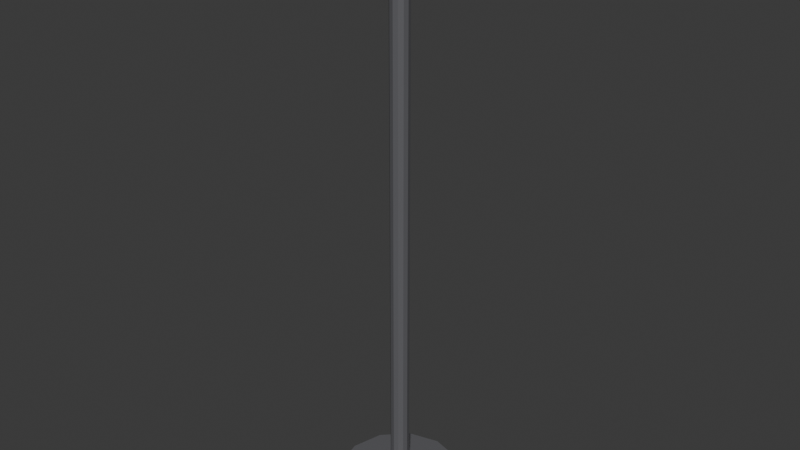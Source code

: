# Source: ILU_Haste_Preta_v01.blend  (saved by Blender 4.2.66; exported with 4.5.12 LTS)
import bpy
from mathutils import Matrix  # noqa: F401  (used for matrix-valued properties, if any)

bpy.ops.wm.read_factory_settings(use_empty=True)
scene = bpy.context.scene
scene.name = 'Scene'

# ---- collections
col_collection = bpy.data.collections.new('Collection'); scene.collection.children.link(col_collection)

# ---- materials (node trees are filled in below, after node groups)
mat_polyroom_pbr = bpy.data.materials.new('Polyroom_PBR')

# ---- material node trees
mat_polyroom_pbr.use_nodes = True; mat_polyroom_pbr.node_tree.nodes.clear()
_N = mat_polyroom_pbr.node_tree.nodes; _L = mat_polyroom_pbr.node_tree.links
n0 = _N.new('ShaderNodeOutputMaterial'); n0.name = 'Material Output'; n0.location = (300, 0)
n1 = _N.new('ShaderNodeBsdfPrincipled'); n1.name = 'Principled BSDF'; n1.location = (0, 0)
n2 = _N.new('ShaderNodeVertexColor'); n2.name = 'Color Attribute'; n2.location = (-300, 0)
n2.layer_name = 'Color'
_L.new(n2.outputs[0], n1.inputs[0])
_L.new(n1.outputs[0], n0.inputs[0])
n0.is_active_output = True

# ---- world
world_world = bpy.data.worlds.new('World'); scene.world = world_world
world_world.use_nodes = True; world_world.node_tree.nodes.clear()
_N = world_world.node_tree.nodes; _L = world_world.node_tree.links
n0 = _N.new('ShaderNodeOutputWorld'); n0.name = 'World Output'; n0.location = (300, 300)
n1 = _N.new('ShaderNodeBackground'); n1.name = 'Background'; n1.location = (10, 300)
n1.inputs[0].default_value = (0.05088, 0.05088, 0.05088, 1.0)
_L.new(n1.outputs[0], n0.inputs[0])
n0.is_active_output = True
world_world.color = (0.05088, 0.05088, 0.05088)
world_world.sun_shadow_jitter_overblur = 0.0

# ---- meshes
me_ilu_haste_preta_v01_mesh = bpy.data.meshes.new('ILU_Haste_Preta_v01_Mesh')
me_ilu_haste_preta_v01_mesh.from_pydata([(0.0, 0.12, 0.0), (0.0, 0.12, 0.03), (0.06, 0.1039, 0.0), (0.06, 0.1039, 0.03), (0.1039, 0.06, 0.0), (0.1039, 0.06, 0.03), (0.12, 0.0, 0.0), (0.12, 0.0, 0.03), (0.1039, -0.06, 0.0), (0.1039, -0.06, 0.03), (0.06, -0.1039, 0.0), (0.06, -0.1039, 0.03), (0.0, -0.12, 0.0), (0.0, -0.12, 0.03), (-0.06, -0.1039, 0.0), (-0.06, -0.1039, 0.03), (-0.1039, -0.06, 0.0), (-0.1039, -0.06, 0.03), (-0.12, 0.0, 0.0), (-0.12, 0.0, 0.03), (-0.1039, 0.06, 0.0), (-0.1039, 0.06, 0.03), (-0.06, 0.1039, 0.0), (-0.06, 0.1039, 0.03), (0.0, 0.018, 0.03), (0.0, 0.018, 1.03), (0.009, 0.01559, 0.03), (0.009, 0.01559, 1.03), (0.01559, 0.009, 0.03), (0.01559, 0.009, 1.03), (0.018, 0.0, 0.03), (0.018, 0.0, 1.03), (0.01559, -0.009, 0.03), (0.01559, -0.009, 1.03), (0.009, -0.01559, 0.03), (0.009, -0.01559, 1.03), (0.0, -0.018, 0.03), (0.0, -0.018, 1.03), (-0.009, -0.01559, 0.03), (-0.009, -0.01559, 1.03), (-0.01559, -0.009, 0.03), (-0.01559, -0.009, 1.03), (-0.018, 0.0, 0.03), (-0.018, 0.0, 1.03), (-0.01559, 0.009, 0.03), (-0.01559, 0.009, 1.03), (-0.009, 0.01559, 0.03), (-0.009, 0.01559, 1.03), (0.0, 0.1206, 1.08), (0.0, -0.0006218, 1.15), (0.02, 0.1179, 1.075), (0.02, -0.003301, 1.145), (0.03464, 0.1106, 1.062), (0.03464, -0.01062, 1.132), (0.04, 0.1006, 1.045), (0.04, -0.02062, 1.115), (0.03464, 0.09062, 1.028), (0.03464, -0.03062, 1.098), (0.02, 0.0833, 1.015), (0.02, -0.03794, 1.085), (0.0, 0.08062, 1.01), (0.0, -0.04062, 1.08), (-0.02, 0.0833, 1.015), (-0.02, -0.03794, 1.085), (-0.03464, 0.09062, 1.028), (-0.03464, -0.03062, 1.098), (-0.04, 0.1006, 1.045), (-0.04, -0.02062, 1.115), (-0.03464, 0.1106, 1.062), (-0.03464, -0.01062, 1.132), (-0.02, 0.1179, 1.075), (-0.02, -0.003301, 1.145), (0.01029, 0.09416, 1.06), (0.01782, 0.1045, 1.048), (0.02057, 0.1083, 1.03), (0.01782, 0.1045, 1.013), (0.01029, 0.09416, 0.9997), (0.01664, 0.08541, 1.06), (0.02883, 0.08937, 1.048), (0.03329, 0.09082, 1.03), (0.02883, 0.08937, 1.013), (0.01664, 0.08541, 0.9997), (0.01664, 0.07459, 1.06), (0.02883, 0.07063, 1.048), (0.03329, 0.06918, 1.03), (0.02883, 0.07063, 1.013), (0.01664, 0.07459, 0.9997), (0.01029, 0.06584, 1.06), (0.01782, 0.05548, 1.048), (0.02057, 0.05168, 1.03), (0.01782, 0.05548, 1.013), (0.01029, 0.06584, 0.9997), (9.313e-10, 0.0625, 1.06), (1.863e-09, 0.04969, 1.048), (1.863e-09, 0.045, 1.03), (1.863e-09, 0.04969, 1.013), (9.313e-10, 0.0625, 0.9997), (-0.01029, 0.06584, 1.06), (-0.01782, 0.05548, 1.048), (-0.02057, 0.05168, 1.03), (-0.01782, 0.05548, 1.013), (-0.01029, 0.06584, 0.9997), (0.0, 0.08, 1.065), (-0.01664, 0.07459, 1.06), (-0.02883, 0.07063, 1.048), (-0.03329, 0.06918, 1.03), (-0.02883, 0.07063, 1.013), (-0.01664, 0.07459, 0.9997), (0.0, 0.08, 0.995), (-0.01664, 0.08541, 1.06), (-0.02883, 0.08937, 1.048), (-0.03329, 0.09082, 1.03), (-0.02883, 0.08937, 1.013), (-0.01664, 0.08541, 0.9997), (-0.01029, 0.09416, 1.06), (-0.01782, 0.1045, 1.048), (-0.02057, 0.1083, 1.03), (-0.01782, 0.1045, 1.013), (-0.01029, 0.09416, 0.9997), (-3.725e-09, 0.0975, 1.06), (-1.863e-09, 0.1103, 1.048), (-7.451e-09, 0.115, 1.03), (-1.863e-09, 0.1103, 1.013), (-3.725e-09, 0.0975, 0.9997)], [], [(0, 1, 3, 2), (2, 3, 5, 4), (4, 5, 7, 6), (6, 7, 9, 8), (8, 9, 11, 10), (10, 11, 13, 12), (12, 13, 15, 14), (14, 15, 17, 16), (16, 17, 19, 18), (18, 19, 21, 20), (3, 1, 23, 21, 19, 17, 15, 13, 11, 9, 7, 5), (20, 21, 23, 22), (22, 23, 1, 0), (0, 2, 4, 6, 8, 10, 12, 14, 16, 18, 20, 22), (24, 25, 27, 26), (26, 27, 29, 28), (28, 29, 31, 30), (30, 31, 33, 32), (32, 33, 35, 34), (34, 35, 37, 36), (36, 37, 39, 38), (38, 39, 41, 40), (40, 41, 43, 42), (42, 43, 45, 44), (27, 25, 47, 45, 43, 41, 39, 37, 35, 33, 31, 29), (44, 45, 47, 46), (46, 47, 25, 24), (24, 26, 28, 30, 32, 34, 36, 38, 40, 42, 44, 46), (48, 49, 51, 50), (50, 51, 53, 52), (52, 53, 55, 54), (54, 55, 57, 56), (56, 57, 59, 58), (58, 59, 61, 60), (60, 61, 63, 62), (62, 63, 65, 64), (64, 65, 67, 66), (66, 67, 69, 68), (51, 49, 71, 69, 67, 65, 63, 61, 59, 57, 55, 53), (68, 69, 71, 70), (70, 71, 49, 48), (48, 50, 52, 54, 56, 58, 60, 62, 64, 66, 68, 70), (121, 120, 73, 74), (119, 102, 72), (108, 123, 76), (122, 121, 74, 75), (120, 119, 72, 73), (123, 122, 75, 76), (108, 76, 81), (75, 74, 79, 80), (73, 72, 77, 78), (76, 75, 80, 81), (74, 73, 78, 79), (72, 102, 77), (108, 81, 86), (80, 79, 84, 85), (78, 77, 82, 83), (81, 80, 85, 86), (79, 78, 83, 84), (77, 102, 82), (85, 84, 89, 90), (83, 82, 87, 88), (86, 85, 90, 91), (84, 83, 88, 89), (82, 102, 87), (108, 86, 91), (88, 87, 92, 93), (91, 90, 95, 96), (89, 88, 93, 94), (87, 102, 92), (108, 91, 96), (90, 89, 94, 95), (96, 95, 100, 101), (94, 93, 98, 99), (92, 102, 97), (108, 96, 101), (95, 94, 99, 100), (93, 92, 97, 98), (101, 100, 106, 107), (99, 98, 104, 105), (97, 102, 103), (108, 101, 107), (100, 99, 105, 106), (98, 97, 103, 104), (107, 106, 112, 113), (105, 104, 110, 111), (103, 102, 109), (108, 107, 113), (106, 105, 111, 112), (104, 103, 109, 110), (113, 112, 117, 118), (111, 110, 115, 116), (109, 102, 114), (108, 113, 118), (112, 111, 116, 117), (110, 109, 114, 115), (116, 115, 120, 121), (114, 102, 119), (108, 118, 123), (117, 116, 121, 122), (115, 114, 119, 120), (118, 117, 122, 123)])
_uv = me_ilu_haste_preta_v01_mesh.uv_layers.new(name='UVMap')
_uv.uv.foreach_set('vector', [0.443, 0.2656, 0.4727, 0.2656, 0.4727, 0.3272, 0.443, 0.3272, 0.443, 0.3272, 0.4727, 0.3272, 0.4727, 0.3809, 0.443, 0.3809, 0.443, 0.3809, 0.4727, 0.3809, 0.4727, 0.4125, 0.443, 0.4125, 0.3565, 0.591, 0.3863, 0.591, 0.3863, 0.6423, 0.3565, 0.6423, 0.3565, 0.6423, 0.3863, 0.6423, 0.3863, 0.7038, 0.3565, 0.7038, 0.3565, 0.7038, 0.3863, 0.7038, 0.3863, 0.759, 0.3565, 0.759, 0.3565, 0.759, 0.3863, 0.759, 0.3863, 0.7931, 0.3565, 0.7931, 0.443, 0.004022, 0.4727, 0.004022, 0.4727, 0.03631, 0.443, 0.03631, 0.443, 0.03631, 0.4727, 0.03631, 0.4727, 0.09051, 0.443, 0.09051, 0.443, 0.09051, 0.4727, 0.09051, 0.4727, 0.1521, 0.443, 0.1521, 0.03483, 0.2032, 0.004022, 0.1498, 0.004022, 0.08819, 0.03483, 0.03483, 0.08819, 0.004022, 0.1498, 0.004022, 0.2032, 0.03483, 0.234, 0.08819, 0.234, 0.1498, 0.2032, 0.2032, 0.1498, 0.234, 0.08819, 0.234, 0.443, 0.1521, 0.4727, 0.1521, 0.4727, 0.2046, 0.443, 0.2046, 0.443, 0.2126, 0.4727, 0.2126, 0.4727, 0.2656, 0.443, 0.2656, 0.004022, 0.3878, 0.004022, 0.3262, 0.03483, 0.2728, 0.08819, 0.242, 0.1498, 0.242, 0.2032, 0.2728, 0.234, 0.3262, 0.234, 0.3878, 0.2032, 0.4412, 0.1498, 0.472, 0.08819, 0.472, 0.03483, 0.4412, 0.3265, 0.996, 0.3265, 0.004022, 0.3357, 0.004022, 0.3357, 0.996, 0.3357, 0.996, 0.3357, 0.004022, 0.3438, 0.004022, 0.3438, 0.996, 0.3438, 0.996, 0.3438, 0.004022, 0.3485, 0.004022, 0.3485, 0.996, 0.242, 0.996, 0.242, 0.004022, 0.2497, 0.004022, 0.2497, 0.996, 0.2497, 0.996, 0.2497, 0.004022, 0.2589, 0.004022, 0.2589, 0.996, 0.2589, 0.996, 0.2589, 0.004022, 0.2672, 0.004022, 0.2672, 0.996, 0.2672, 0.996, 0.2672, 0.004022, 0.2723, 0.004022, 0.2723, 0.996, 0.2804, 0.996, 0.2804, 0.004022, 0.2852, 0.004022, 0.2852, 0.996, 0.2852, 0.996, 0.2852, 0.004022, 0.2934, 0.004022, 0.2934, 0.996, 0.2934, 0.996, 0.2934, 0.004022, 0.3026, 0.004022, 0.3026, 0.996, 0.4556, 0.8833, 0.4476, 0.8786, 0.443, 0.8706, 0.443, 0.8614, 0.4476, 0.8534, 0.4556, 0.8488, 0.4648, 0.8488, 0.4728, 0.8534, 0.4775, 0.8614, 0.4775, 0.8706, 0.4728, 0.8786, 0.4648, 0.8833, 0.3026, 0.996, 0.3026, 0.004022, 0.3105, 0.004022, 0.3105, 0.996, 0.3185, 0.996, 0.3185, 0.004022, 0.3265, 0.004022, 0.3265, 0.996, 0.4476, 0.9212, 0.443, 0.9132, 0.443, 0.9039, 0.4476, 0.8959, 0.4556, 0.8913, 0.4648, 0.8913, 0.4728, 0.8959, 0.4775, 0.9039, 0.4775, 0.9132, 0.4728, 0.9212, 0.4648, 0.9258, 0.4556, 0.9258, 0.3764, 0.4447, 0.3764, 0.3244, 0.3962, 0.3218, 0.3962, 0.442, 0.3962, 0.442, 0.3962, 0.3218, 0.4107, 0.3145, 0.4107, 0.4348, 0.3798, 0.1519, 0.3639, 0.04755, 0.3798, 0.05459, 0.3957, 0.1589, 0.3957, 0.1589, 0.3798, 0.05459, 0.3999, 0.05491, 0.4159, 0.1592, 0.4159, 0.1592, 0.3999, 0.05491, 0.419, 0.04841, 0.4349, 0.1527, 0.3565, 0.5757, 0.3565, 0.4554, 0.3764, 0.4528, 0.3764, 0.573, 0.3764, 0.573, 0.3764, 0.4528, 0.3962, 0.4554, 0.3962, 0.5757, 0.3962, 0.5757, 0.3962, 0.4554, 0.4107, 0.4627, 0.4107, 0.5829, 0.3565, 0.3049, 0.3565, 0.1688, 0.3756, 0.1673, 0.3756, 0.3033, 0.3756, 0.3033, 0.3756, 0.1673, 0.3959, 0.1679, 0.3959, 0.3039, 0.3565, 0.03565, 0.3597, 0.0221, 0.3725, 0.01053, 0.3915, 0.004022, 0.4117, 0.004336, 0.4276, 0.01138, 0.4349, 0.02328, 0.4318, 0.03683, 0.419, 0.04841, 0.3999, 0.05491, 0.3798, 0.05459, 0.3639, 0.04755, 0.3959, 0.3039, 0.3959, 0.1679, 0.4121, 0.1704, 0.4121, 0.3065, 0.3565, 0.442, 0.3565, 0.3218, 0.3764, 0.3244, 0.3764, 0.4447, 0.5075, 0.4462, 0.5075, 0.4666, 0.4988, 0.4849, 0.4839, 0.4964, 0.4666, 0.498, 0.4516, 0.4891, 0.443, 0.4723, 0.443, 0.4519, 0.4516, 0.4336, 0.4666, 0.4221, 0.4839, 0.4205, 0.4988, 0.4294, 0.4653, 0.7526, 0.4516, 0.7418, 0.4619, 0.7264, 0.4772, 0.7348, 0.4881, 0.6134, 0.4716, 0.608, 0.4881, 0.6026, 0.4716, 0.6762, 0.455, 0.6815, 0.455, 0.6708, 0.4804, 0.7612, 0.4653, 0.7526, 0.4772, 0.7348, 0.4908, 0.7458, 0.4516, 0.7418, 0.443, 0.7319, 0.4489, 0.723, 0.4619, 0.7264, 0.4929, 0.7654, 0.4804, 0.7612, 0.4908, 0.7458, 0.4988, 0.7565, 0.4716, 0.6762, 0.455, 0.6708, 0.4614, 0.6621, 0.4908, 0.7458, 0.4772, 0.7348, 0.4866, 0.7208, 0.4989, 0.7337, 0.5002, 0.5987, 0.4881, 0.6026, 0.4818, 0.594, 0.4892, 0.5837, 0.455, 0.6708, 0.443, 0.6669, 0.4539, 0.6519, 0.4614, 0.6621, 0.4772, 0.7348, 0.4619, 0.7264, 0.4701, 0.7143, 0.4866, 0.7208, 0.4881, 0.6026, 0.4716, 0.608, 0.4818, 0.594, 0.4716, 0.6762, 0.4614, 0.6621, 0.4716, 0.6588, 0.4841, 0.5699, 0.4662, 0.5696, 0.4698, 0.5559, 0.4872, 0.558, 0.4892, 0.5837, 0.4818, 0.594, 0.4716, 0.5906, 0.4716, 0.5779, 0.4614, 0.6621, 0.4539, 0.6519, 0.4716, 0.6461, 0.4716, 0.6588, 0.4662, 0.5696, 0.4505, 0.5611, 0.4536, 0.5492, 0.4698, 0.5559, 0.4818, 0.594, 0.4716, 0.608, 0.4716, 0.5906, 0.4872, 0.558, 0.4698, 0.5559, 0.4751, 0.5357, 0.4918, 0.5405, 0.4536, 0.5492, 0.443, 0.5398, 0.4456, 0.5296, 0.4582, 0.5317, 0.5011, 0.555, 0.4872, 0.558, 0.4918, 0.5405, 0.5038, 0.5448, 0.4698, 0.5559, 0.4536, 0.5492, 0.4582, 0.5317, 0.4751, 0.5357, 0.4716, 0.5906, 0.4716, 0.608, 0.4614, 0.594, 0.4716, 0.6762, 0.4716, 0.6588, 0.4818, 0.6621, 0.4539, 0.5837, 0.4614, 0.594, 0.455, 0.6026, 0.443, 0.5987, 0.4818, 0.6621, 0.4892, 0.6519, 0.5002, 0.6669, 0.4881, 0.6708, 0.4751, 0.5357, 0.4582, 0.5317, 0.4625, 0.5152, 0.4801, 0.5166, 0.4614, 0.594, 0.4716, 0.608, 0.455, 0.6026, 0.4716, 0.6762, 0.4818, 0.6621, 0.4881, 0.6708, 0.4918, 0.5405, 0.4751, 0.5357, 0.4801, 0.5166, 0.4961, 0.524, 0.4881, 0.6708, 0.5002, 0.6669, 0.5002, 0.6855, 0.4881, 0.6815, 0.4801, 0.5166, 0.4625, 0.5152, 0.4649, 0.506, 0.4829, 0.506, 0.455, 0.6026, 0.4716, 0.608, 0.455, 0.6134, 0.4716, 0.6762, 0.4881, 0.6708, 0.4881, 0.6815, 0.4961, 0.524, 0.4801, 0.5166, 0.4829, 0.506, 0.4985, 0.5148, 0.443, 0.5987, 0.455, 0.6026, 0.455, 0.6134, 0.443, 0.6173, 0.4881, 0.6815, 0.5002, 0.6855, 0.4892, 0.7005, 0.4818, 0.6902, 0.4547, 0.7885, 0.4714, 0.7821, 0.4783, 0.792, 0.4627, 0.7999, 0.455, 0.6134, 0.4716, 0.608, 0.4614, 0.622, 0.4716, 0.6762, 0.4881, 0.6815, 0.4818, 0.6902, 0.443, 0.8019, 0.4547, 0.7885, 0.4627, 0.7999, 0.4499, 0.8119, 0.443, 0.6173, 0.455, 0.6134, 0.4614, 0.622, 0.4539, 0.6323, 0.4433, 0.8246, 0.4499, 0.8119, 0.4603, 0.8267, 0.4493, 0.8331, 0.4627, 0.7999, 0.4783, 0.792, 0.4887, 0.8068, 0.4747, 0.817, 0.4614, 0.622, 0.4716, 0.608, 0.4716, 0.6254, 0.4716, 0.6762, 0.4818, 0.6902, 0.4716, 0.6935, 0.4499, 0.8119, 0.4627, 0.7999, 0.4747, 0.817, 0.4603, 0.8267, 0.4783, 0.792, 0.4926, 0.7901, 0.4985, 0.7987, 0.4887, 0.8068, 0.4716, 0.6935, 0.4716, 0.7062, 0.4539, 0.7005, 0.4614, 0.6902, 0.4747, 0.817, 0.4887, 0.8068, 0.4985, 0.8208, 0.486, 0.8333, 0.4716, 0.6254, 0.4716, 0.608, 0.4818, 0.622, 0.4716, 0.6762, 0.4716, 0.6935, 0.4614, 0.6902, 0.4603, 0.8267, 0.4747, 0.817, 0.486, 0.8333, 0.4701, 0.8407, 0.4716, 0.6381, 0.4716, 0.6254, 0.4818, 0.622, 0.4892, 0.6323, 0.4553, 0.7674, 0.443, 0.7546, 0.4516, 0.7418, 0.4653, 0.7526, 0.4818, 0.622, 0.4716, 0.608, 0.4881, 0.6134, 0.4716, 0.6762, 0.4614, 0.6902, 0.455, 0.6815, 0.4718, 0.774, 0.4553, 0.7674, 0.4653, 0.7526, 0.4804, 0.7612, 0.4892, 0.6323, 0.4818, 0.622, 0.4881, 0.6134, 0.5002, 0.6173, 0.4614, 0.6902, 0.4539, 0.7005, 0.443, 0.6855, 0.455, 0.6815])
_ca = me_ilu_haste_preta_v01_mesh.color_attributes.new('Color', 'FLOAT_COLOR', 'POINT')
_ca.data.foreach_set('color', [0.12, 0.12, 0.13, 1.0, 0.12, 0.12, 0.13, 1.0, 0.12, 0.12, 0.13, 1.0, 0.12, 0.12, 0.13, 1.0, 0.12, 0.12, 0.13, 1.0, 0.12, 0.12, 0.13, 1.0, 0.12, 0.12, 0.13, 1.0, 0.12, 0.12, 0.13, 1.0, 0.12, 0.12, 0.13, 1.0, 0.12, 0.12, 0.13, 1.0, 0.12, 0.12, 0.13, 1.0, 0.12, 0.12, 0.13, 1.0, 0.12, 0.12, 0.13, 1.0, 0.12, 0.12, 0.13, 1.0, 0.12, 0.12, 0.13, 1.0, 0.12, 0.12, 0.13, 1.0, 0.12, 0.12, 0.13, 1.0, 0.12, 0.12, 0.13, 1.0, 0.12, 0.12, 0.13, 1.0, 0.12, 0.12, 0.13, 1.0, 0.12, 0.12, 0.13, 1.0, 0.12, 0.12, 0.13, 1.0, 0.12, 0.12, 0.13, 1.0, 0.12, 0.12, 0.13, 1.0, 0.12, 0.12, 0.13, 1.0, 0.12, 0.12, 0.13, 1.0, 0.12, 0.12, 0.13, 1.0, 0.12, 0.12, 0.13, 1.0, 0.12, 0.12, 0.13, 1.0, 0.12, 0.12, 0.13, 1.0, 0.12, 0.12, 0.13, 1.0, 0.12, 0.12, 0.13, 1.0, 0.12, 0.12, 0.13, 1.0, 0.12, 0.12, 0.13, 1.0, 0.12, 0.12, 0.13, 1.0, 0.12, 0.12, 0.13, 1.0, 0.12, 0.12, 0.13, 1.0, 0.12, 0.12, 0.13, 1.0, 0.12, 0.12, 0.13, 1.0, 0.12, 0.12, 0.13, 1.0, 0.12, 0.12, 0.13, 1.0, 0.12, 0.12, 0.13, 1.0, 0.12, 0.12, 0.13, 1.0, 0.12, 0.12, 0.13, 1.0, 0.12, 0.12, 0.13, 1.0, 0.12, 0.12, 0.13, 1.0, 0.12, 0.12, 0.13, 1.0, 0.12, 0.12, 0.13, 1.0, 0.12, 0.12, 0.13, 1.0, 0.12, 0.12, 0.13, 1.0, 0.12, 0.12, 0.13, 1.0, 0.12, 0.12, 0.13, 1.0, 0.12, 0.12, 0.13, 1.0, 0.12, 0.12, 0.13, 1.0, 0.12, 0.12, 0.13, 1.0, 0.12, 0.12, 0.13, 1.0, 0.12, 0.12, 0.13, 1.0, 0.12, 0.12, 0.13, 1.0, 0.12, 0.12, 0.13, 1.0, 0.12, 0.12, 0.13, 1.0, 0.12, 0.12, 0.13, 1.0, 0.12, 0.12, 0.13, 1.0, 0.12, 0.12, 0.13, 1.0, 0.12, 0.12, 0.13, 1.0, 0.12, 0.12, 0.13, 1.0, 0.12, 0.12, 0.13, 1.0, 0.12, 0.12, 0.13, 1.0, 0.12, 0.12, 0.13, 1.0, 0.12, 0.12, 0.13, 1.0, 0.12, 0.12, 0.13, 1.0, 0.12, 0.12, 0.13, 1.0, 0.12, 0.12, 0.13, 1.0, 1.0, 0.95, 0.8, 1.0, 1.0, 0.95, 0.8, 1.0, 1.0, 0.95, 0.8, 1.0, 1.0, 0.95, 0.8, 1.0, 1.0, 0.95, 0.8, 1.0, 1.0, 0.95, 0.8, 1.0, 1.0, 0.95, 0.8, 1.0, 1.0, 0.95, 0.8, 1.0, 1.0, 0.95, 0.8, 1.0, 1.0, 0.95, 0.8, 1.0, 1.0, 0.95, 0.8, 1.0, 1.0, 0.95, 0.8, 1.0, 1.0, 0.95, 0.8, 1.0, 1.0, 0.95, 0.8, 1.0, 1.0, 0.95, 0.8, 1.0, 1.0, 0.95, 0.8, 1.0, 1.0, 0.95, 0.8, 1.0, 1.0, 0.95, 0.8, 1.0, 1.0, 0.95, 0.8, 1.0, 1.0, 0.95, 0.8, 1.0, 1.0, 0.95, 0.8, 1.0, 1.0, 0.95, 0.8, 1.0, 1.0, 0.95, 0.8, 1.0, 1.0, 0.95, 0.8, 1.0, 1.0, 0.95, 0.8, 1.0, 1.0, 0.95, 0.8, 1.0, 1.0, 0.95, 0.8, 1.0, 1.0, 0.95, 0.8, 1.0, 1.0, 0.95, 0.8, 1.0, 1.0, 0.95, 0.8, 1.0, 1.0, 0.95, 0.8, 1.0, 1.0, 0.95, 0.8, 1.0, 1.0, 0.95, 0.8, 1.0, 1.0, 0.95, 0.8, 1.0, 1.0, 0.95, 0.8, 1.0, 1.0, 0.95, 0.8, 1.0, 1.0, 0.95, 0.8, 1.0, 1.0, 0.95, 0.8, 1.0, 1.0, 0.95, 0.8, 1.0, 1.0, 0.95, 0.8, 1.0, 1.0, 0.95, 0.8, 1.0, 1.0, 0.95, 0.8, 1.0, 1.0, 0.95, 0.8, 1.0, 1.0, 0.95, 0.8, 1.0, 1.0, 0.95, 0.8, 1.0, 1.0, 0.95, 0.8, 1.0, 1.0, 0.95, 0.8, 1.0, 1.0, 0.95, 0.8, 1.0, 1.0, 0.95, 0.8, 1.0, 1.0, 0.95, 0.8, 1.0, 1.0, 0.95, 0.8, 1.0, 1.0, 0.95, 0.8, 1.0])
me_ilu_haste_preta_v01_mesh.materials.append(mat_polyroom_pbr)
me_ilu_haste_preta_v01_mesh.update()

# ---- objects
ob_ilu_haste_preta_v01 = bpy.data.objects.new('ILU_Haste_Preta_v01', me_ilu_haste_preta_v01_mesh)

# ---- transforms, parenting, visibility, modifiers, constraints
ob_ilu_haste_preta_v01.location = (0.0, 0.0, 0.0)

# ---- collection membership
col_collection.objects.link(ob_ilu_haste_preta_v01)

# ---- scene / render settings (as saved in the file)
scene.frame_start = 1; scene.frame_end = 250; scene.frame_set(1)
scene.render.engine = 'BLENDER_EEVEE_NEXT'
bpy.context.view_layer.update()

# ---- added for rendering (the .blend has no active camera and no usable light): camera, sun
cam_auto = bpy.data.cameras.new('AutoCamera')
cam_auto.lens = 50.0
cam_auto.sensor_width = 36.0
cam_auto.clip_end = 1000.0
ob_auto_camera = bpy.data.objects.new('AutoCamera', cam_auto)
scene.collection.objects.link(ob_auto_camera)
ob_auto_camera.location = (1.10918, -1.3307, 1.46216)
ob_auto_camera.rotation_euler = (1.09748, -7.21219e-08, 0.694738)
scene.camera = ob_auto_camera
light_auto_sun = bpy.data.lights.new('AutoSun', 'SUN')
light_auto_sun.energy = 3.0
light_auto_sun.angle = 0.0523599
ob_auto_sun = bpy.data.objects.new('AutoSun', light_auto_sun)
scene.collection.objects.link(ob_auto_sun)
ob_auto_sun.rotation_euler = (0.872665, 0.174533, 0.523599)
bpy.context.view_layer.update()
